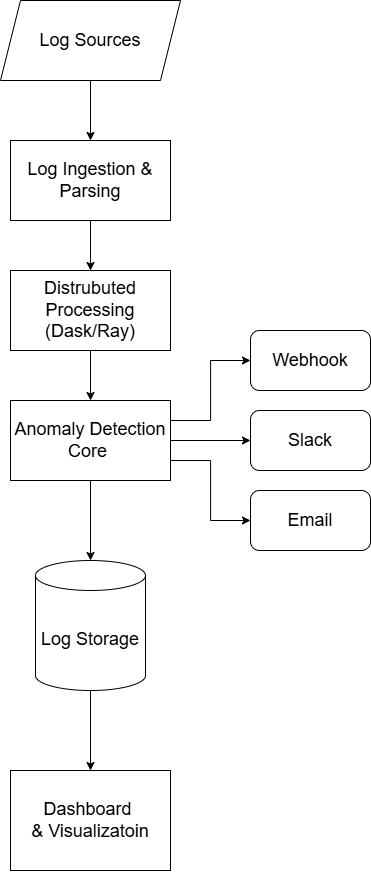

The diagram above was exported from draw.io. Its source (the exported page's mxGraphModel, read from the mxfile embedded in the PNG):
<mxGraphModel dx="2329" dy="1022" grid="1" gridSize="10" guides="1" tooltips="1" connect="1" arrows="1" fold="1" page="1" pageScale="1" pageWidth="850" pageHeight="1100" math="0" shadow="0">
  <root>
    <mxCell id="0" />
    <mxCell id="1" parent="0" />
    <mxCell id="kSyYDwsFFN-1NFqx4Nob-15" edge="1" parent="1" source="kSyYDwsFFN-1NFqx4Nob-1" style="edgeStyle=orthogonalEdgeStyle;rounded=0;orthogonalLoop=1;jettySize=auto;html=1;exitX=0.5;exitY=1;exitDx=0;exitDy=0;entryX=0.5;entryY=0;entryDx=0;entryDy=0;" target="kSyYDwsFFN-1NFqx4Nob-12">
      <mxGeometry relative="1" as="geometry" />
    </mxCell>
    <mxCell id="kSyYDwsFFN-1NFqx4Nob-1" parent="1" style="shape=parallelogram;perimeter=parallelogramPerimeter;whiteSpace=wrap;html=1;fixedSize=1;" value="&lt;font style=&quot;font-size: 18px;&quot;&gt;Log Sources&lt;/font&gt;" vertex="1">
      <mxGeometry height="80" width="180" x="350" y="60" as="geometry" />
    </mxCell>
    <mxCell id="kSyYDwsFFN-1NFqx4Nob-16" edge="1" parent="1" source="kSyYDwsFFN-1NFqx4Nob-12" style="edgeStyle=orthogonalEdgeStyle;rounded=0;orthogonalLoop=1;jettySize=auto;html=1;exitX=0.5;exitY=1;exitDx=0;exitDy=0;entryX=0.5;entryY=0;entryDx=0;entryDy=0;" target="kSyYDwsFFN-1NFqx4Nob-13">
      <mxGeometry relative="1" as="geometry" />
    </mxCell>
    <mxCell id="kSyYDwsFFN-1NFqx4Nob-12" parent="1" style="rounded=0;whiteSpace=wrap;html=1;" value="&lt;font style=&quot;font-size: 18px;&quot;&gt;Log Ingestion &amp;amp; Parsing&lt;/font&gt;" vertex="1">
      <mxGeometry height="80" width="160" x="360" y="200" as="geometry" />
    </mxCell>
    <mxCell id="kSyYDwsFFN-1NFqx4Nob-17" edge="1" parent="1" source="kSyYDwsFFN-1NFqx4Nob-13" style="edgeStyle=orthogonalEdgeStyle;rounded=0;orthogonalLoop=1;jettySize=auto;html=1;exitX=0.5;exitY=1;exitDx=0;exitDy=0;entryX=0.5;entryY=0;entryDx=0;entryDy=0;" target="kSyYDwsFFN-1NFqx4Nob-14">
      <mxGeometry relative="1" as="geometry" />
    </mxCell>
    <mxCell id="kSyYDwsFFN-1NFqx4Nob-13" parent="1" style="rounded=0;whiteSpace=wrap;html=1;" value="&lt;font style=&quot;font-size: 18px;&quot;&gt;Distrubuted Processing (Dask/Ray)&lt;/font&gt;" vertex="1">
      <mxGeometry height="80" width="160" x="360" y="330" as="geometry" />
    </mxCell>
    <mxCell id="kSyYDwsFFN-1NFqx4Nob-30" edge="1" parent="1" source="kSyYDwsFFN-1NFqx4Nob-14" style="edgeStyle=orthogonalEdgeStyle;rounded=0;orthogonalLoop=1;jettySize=auto;html=1;exitX=1;exitY=0.5;exitDx=0;exitDy=0;entryX=0;entryY=0.5;entryDx=0;entryDy=0;" target="kSyYDwsFFN-1NFqx4Nob-19">
      <mxGeometry relative="1" as="geometry" />
    </mxCell>
    <mxCell id="kSyYDwsFFN-1NFqx4Nob-31" edge="1" parent="1" source="kSyYDwsFFN-1NFqx4Nob-14" style="edgeStyle=orthogonalEdgeStyle;rounded=0;orthogonalLoop=1;jettySize=auto;html=1;exitX=1;exitY=0.25;exitDx=0;exitDy=0;entryX=0;entryY=0.5;entryDx=0;entryDy=0;" target="kSyYDwsFFN-1NFqx4Nob-20">
      <mxGeometry relative="1" as="geometry" />
    </mxCell>
    <mxCell id="kSyYDwsFFN-1NFqx4Nob-33" edge="1" parent="1" source="kSyYDwsFFN-1NFqx4Nob-14" style="edgeStyle=orthogonalEdgeStyle;rounded=0;orthogonalLoop=1;jettySize=auto;html=1;exitX=1;exitY=0.75;exitDx=0;exitDy=0;entryX=0;entryY=0.5;entryDx=0;entryDy=0;" target="kSyYDwsFFN-1NFqx4Nob-18">
      <mxGeometry relative="1" as="geometry" />
    </mxCell>
    <mxCell id="kSyYDwsFFN-1NFqx4Nob-14" parent="1" style="rounded=0;whiteSpace=wrap;html=1;" value="&lt;font style=&quot;font-size: 18px;&quot;&gt;Anomaly Detection Core&amp;nbsp;&lt;/font&gt;" vertex="1">
      <mxGeometry height="80" width="160" x="360" y="460" as="geometry" />
    </mxCell>
    <mxCell id="kSyYDwsFFN-1NFqx4Nob-19" parent="1" style="rounded=1;whiteSpace=wrap;html=1;" value="&lt;font style=&quot;font-size: 18px;&quot;&gt;Slack&lt;/font&gt;" vertex="1">
      <mxGeometry height="60" width="120" x="600" y="470" as="geometry" />
    </mxCell>
    <mxCell id="kSyYDwsFFN-1NFqx4Nob-20" parent="1" style="rounded=1;whiteSpace=wrap;html=1;" value="&lt;font style=&quot;font-size: 18px;&quot;&gt;Webhook&lt;/font&gt;" vertex="1">
      <mxGeometry height="60" width="120" x="600" y="390" as="geometry" />
    </mxCell>
    <mxCell id="kSyYDwsFFN-1NFqx4Nob-28" edge="1" parent="1" source="kSyYDwsFFN-1NFqx4Nob-25" style="edgeStyle=orthogonalEdgeStyle;rounded=0;orthogonalLoop=1;jettySize=auto;html=1;exitX=0.5;exitY=1;exitDx=0;exitDy=0;exitPerimeter=0;entryX=0.5;entryY=0;entryDx=0;entryDy=0;" target="kSyYDwsFFN-1NFqx4Nob-26">
      <mxGeometry relative="1" as="geometry" />
    </mxCell>
    <mxCell id="kSyYDwsFFN-1NFqx4Nob-25" parent="1" style="shape=cylinder3;whiteSpace=wrap;html=1;boundedLbl=1;backgroundOutline=1;size=15;" value="&lt;font style=&quot;font-size: 18px;&quot;&gt;Log Storage&lt;/font&gt;" vertex="1">
      <mxGeometry height="130" width="110" x="385" y="620" as="geometry" />
    </mxCell>
    <mxCell id="kSyYDwsFFN-1NFqx4Nob-26" parent="1" style="rounded=0;whiteSpace=wrap;html=1;" value="&lt;font style=&quot;font-size: 18px;&quot;&gt;Dashboard&amp;nbsp;&lt;/font&gt;&lt;div&gt;&lt;font style=&quot;font-size: 18px;&quot;&gt;&amp;amp; Visualizatoin&lt;/font&gt;&lt;/div&gt;" vertex="1">
      <mxGeometry height="100" width="160" x="360" y="830" as="geometry" />
    </mxCell>
    <mxCell id="kSyYDwsFFN-1NFqx4Nob-18" parent="1" style="rounded=1;whiteSpace=wrap;html=1;" value="&lt;font style=&quot;font-size: 18px;&quot;&gt;Email&lt;/font&gt;" vertex="1">
      <mxGeometry height="60" width="120" x="600" y="550" as="geometry" />
    </mxCell>
    <mxCell id="kSyYDwsFFN-1NFqx4Nob-34" edge="1" parent="1" source="kSyYDwsFFN-1NFqx4Nob-14" style="edgeStyle=orthogonalEdgeStyle;rounded=0;orthogonalLoop=1;jettySize=auto;html=1;exitX=0.5;exitY=1;exitDx=0;exitDy=0;entryX=0.5;entryY=0;entryDx=0;entryDy=0;entryPerimeter=0;" target="kSyYDwsFFN-1NFqx4Nob-25">
      <mxGeometry relative="1" as="geometry" />
    </mxCell>
  </root>
</mxGraphModel>